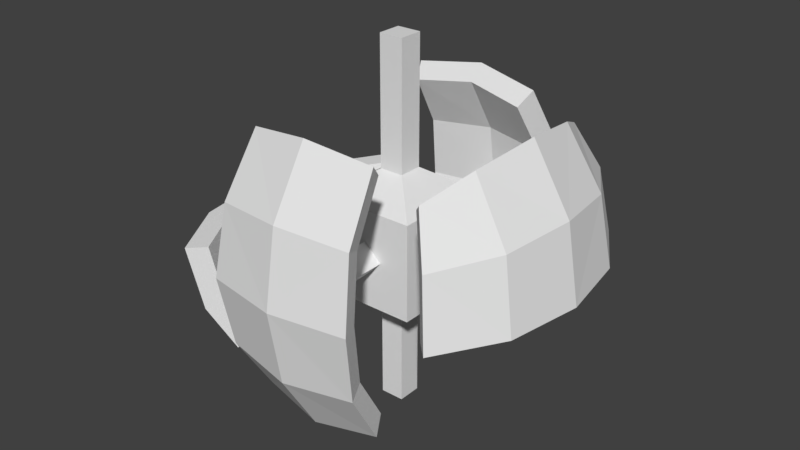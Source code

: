 # Source: beacon.blend  (saved by Blender 2.78.0; exported with 4.5.12 LTS)
import bpy
from mathutils import Matrix  # noqa: F401  (used for matrix-valued properties, if any)

bpy.ops.wm.read_factory_settings(use_empty=True)
scene = bpy.context.scene
scene.name = 'Scene'

# ---- collections
col_collection_1 = bpy.data.collections.new('Collection 1'); scene.collection.children.link(col_collection_1)
col_collection_1.hide_render = True
col_collection_1.hide_viewport = True
col_collection_2 = bpy.data.collections.new('Collection 2'); scene.collection.children.link(col_collection_2)

# ---- materials (node trees are filled in below, after node groups)
mat_material = bpy.data.materials.new('Material')
mat_material.alpha_threshold = 0.0
mat_material.use_transparent_shadow = False
mat_material.roughness = 0.5
mat_material.line_color = (0.0, 0.0, 0.0, 1.0)

# ---- material node trees

# ---- world
world_world = bpy.data.worlds.new('World'); scene.world = world_world
world_world.color = (0.05088, 0.05088, 0.05088)
world_world.use_sun_shadow = False
world_world.sun_shadow_jitter_overblur = 0.0
world_world.cycles.sampling_method = 'MANUAL'

# ---- meshes
me_cube_001 = bpy.data.meshes.new('Cube.001')
me_cube_001.from_pydata([(0.25, 0.25, -0.25), (0.25, -0.25, -0.25), (-0.25, 0.25, -0.25), (-0.25, -0.25, -0.25), (0.0625, -0.0625, 0.375), (-0.0625, -0.0625, 0.375), (0.0625, 0.0625, 0.375), (-0.0625, 0.0625, 0.375), (-0.0625, -0.0625, -0.375), (0.0625, -0.0625, -0.375), (0.0625, 0.0625, -0.375), (-0.0625, 0.0625, -0.375), (-0.0625, -0.0625, -0.875), (0.0625, -0.0625, -0.875), (0.0625, 0.0625, -0.875), (-0.0625, 0.0625, -0.875), (0.0625, -0.0625, 1.025), (-0.0625, -0.0625, 1.025), (0.0625, 0.0625, 1.025), (-0.0625, 0.0625, 1.025), (-0.3389, -0.572, 0.672), (-0.3662, -0.757, 0.3662), (-0.3935, -0.8194, -7.269e-10), (0.3389, -0.572, 0.672), (0.3662, -0.757, 0.3662), (-3.3e-07, -0.6217, 0.7217), (-3.404e-07, -0.8194, 0.3935), (0.3389, -0.572, -0.672), (-2.15e-07, -0.8194, -0.3935), (-0.672, -0.3389, -0.672), (-0.9194, 2.21e-07, -0.3935), (-0.857, -0.3662, -0.3662), (-0.7217, -0.7217, -7.269e-10), (-0.9194, -0.3935, -7.269e-10), (-0.9856, 2.11e-07, -7.269e-10), (-0.3389, -0.572, -0.672), (-0.3662, -0.757, -0.3662), (-1.085e-07, -0.6217, -0.7217), (0.8785, -2.608e-07, 0.0), (0.8194, 0.3507, 0.0), (0.8194, -0.3507, 0.0), (-0.7217, 2.168e-07, -0.7217), (-0.7217, 0.7217, -7.269e-10), (0.7639, 0.3264, 0.3264), (0.7639, -0.3264, 0.3264), (-0.9194, 0.3935, -7.269e-10), (0.3507, -0.7194, 0.0), (-3.055e-07, -0.7194, 0.3507), (-0.3507, -0.7194, 0.0), (-1.937e-07, -0.7194, -0.3507), (0.3264, -0.6639, -0.3264), (0.3264, -0.6639, 0.3264), (-0.3264, -0.6639, 0.3264), (-0.3264, -0.6639, -0.3264), (-0.8785, 1.849e-07, 0.0), (-0.8194, -0.3507, 0.0), (0.7217, -0.7217, -7.269e-10), (-0.8194, 0.3507, 0.0), (-0.7639, -0.3264, -0.3264), (0.9194, -0.3935, -7.269e-10), (0.672, 0.3389, 0.672), (-0.7639, 0.3264, -0.3264), (0.3507, 0.7194, 0.0), (1.788e-07, 0.7194, -0.3507), (-0.3507, 0.7194, 0.0), (1.714e-07, 0.7194, 0.3507), (0.3264, 0.6639, 0.3264), (0.3264, 0.6639, -0.3264), (-0.3264, 0.6639, -0.3264), (-0.3264, 0.6639, 0.3264), (0.3662, -0.757, -0.3662), (0.3935, -0.8194, -7.269e-10), (-2.903e-07, -0.8856, -7.269e-10), (0.3021, 0.499, -0.599), (1.462e-07, 0.5432, -0.6432), (-0.3021, 0.499, -0.599), (0.672, -0.3389, 0.672), (0.6432, 0.6432, 0.0), (0.599, 0.599, 0.3021), (0.3021, -0.499, -0.599), (-9.872e-08, -0.5432, -0.6432), (-0.3021, -0.499, -0.599), (-0.672, -0.672, -0.3389), (0.6432, -0.6432, 0.0), (0.599, -0.599, 0.3021), (-0.599, -0.3021, -0.599), (-0.6432, 1.9e-07, -0.6432), (-0.599, 0.3021, -0.599), (-0.599, -0.599, -0.3021), (-0.6432, -0.6432, 0.0), (0.672, 0.672, 0.3389), (-0.599, 0.599, -0.3021), (-0.6432, 0.6432, 0.0), (0.857, 0.3662, 0.3662), (0.599, 0.3021, 0.599), (0.6432, -3.316e-07, 0.6432), (0.599, -0.3021, 0.599), (0.3021, 0.499, 0.599), (1.146e-07, 0.5432, 0.6432), (-0.3021, 0.499, 0.599), (0.3021, -0.499, 0.599), (-2.962e-07, -0.5432, 0.6432), (-0.3021, -0.499, 0.599), (0.7217, -3.683e-07, 0.7217), (0.9194, -3.475e-07, 0.3935), (0.7217, 0.7217, -7.269e-10), (0.857, -0.3662, 0.3662), (0.672, -0.672, 0.3389), (-0.5093, -0.5093, -0.5093), (-0.5093, 0.5093, -0.5093), (0.5093, 0.5093, 0.5093), (0.5093, -0.5093, 0.5093), (0.9194, 0.3935, -7.269e-10), (0.9856, -2.889e-07, -7.269e-10), (-0.857, 0.3662, -0.3662), (-0.672, 0.672, -0.3389), (-0.672, 0.3389, -0.672), (2.225e-07, 0.8856, -7.269e-10), (0.3935, 0.8194, -7.269e-10), (0.3662, 0.757, 0.3662), (1.946e-07, 0.8194, 0.3935), (0.3389, 0.572, 0.672), (2.029e-07, 0.8194, -0.3935), (1.664e-07, 0.6217, -0.7217), (0.3662, 0.757, -0.3662), (0.3389, 0.572, -0.672), (-0.3935, 0.8194, -7.269e-10), (-0.3662, 0.757, -0.3662), (-0.3389, 0.572, -0.672), (1.308e-07, 0.6217, 0.7217), (-0.3662, 0.757, 0.3662), (-0.3389, 0.572, 0.672), (0.5714, 0.5714, 0.5714), (0.5714, -0.5714, 0.5714), (-0.5714, -0.5714, -0.5714), (-0.5714, 0.5714, -0.5714), (-0.25, 0.08839, 0.0), (-0.25, 0.0, 0.08839), (-0.25, -0.08839, 0.0), (-0.08839, 0.25, 0.0), (0.0, 0.25, 0.08839), (0.0, 0.25, -0.08839), (0.08839, 0.25, 0.0), (0.25, 0.25, 0.25), (0.25, -0.08839, 0.0), (0.25, 0.0, -0.08839), (0.25, 0.0, 0.08839), (0.25, 0.08839, 0.0), (0.8034, -0.09409, 0.3437), (0.7701, -3.181e-07, 0.4327), (0.8034, 0.09409, 0.3437), (0.8353, -2.989e-07, 0.2563), (-2.427e-07, -0.7626, -0.09437), (-0.09437, -0.7626, 0.0), (-2.728e-07, -0.7626, 0.09437), (0.09437, -0.7626, 0.0), (-0.8353, 1.913e-07, -0.2563), (-0.8034, -0.09409, -0.3437), (1.896e-07, 0.7626, 0.09437), (-0.09437, 0.7626, 0.0), (1.916e-07, 0.7626, -0.09437), (0.09437, 0.7626, 0.0), (-0.25, 0.25, 0.25), (-0.25, -0.25, 0.25), (-0.08839, -0.25, 0.0), (0.0, -0.25, -0.08839), (0.0, -0.25, 0.08839), (0.08839, -0.25, 0.0), (0.25, -0.25, 0.25), (-0.4234, 6.422e-08, -0.1531), (-0.5967, 1.284e-07, -0.3679), (-0.6402, 1.276e-07, -0.1914), (-0.4451, 6.378e-08, 0.02348), (-0.4345, -0.09029, -0.06456), (-0.25, 0.0, -0.08839), (-0.7701, 1.927e-07, -0.4327), (-0.8034, 0.09409, -0.3437), (-0.619, 0.09219, -0.2791), (-0.4345, 0.09029, -0.06456), (-0.619, -0.09219, -0.2791), (0.4234, -2.721e-08, 0.1531), (0.5967, -7.628e-08, 0.3679), (0.619, -0.09219, 0.2791), (0.4345, -0.09029, 0.06456), (0.6402, -7.159e-08, 0.1914), (0.4451, -2.487e-08, -0.02348), (0.619, 0.09219, 0.2791), (0.4345, 0.09029, 0.06456)], [], [(168, 143, 6, 4), (1, 3, 8, 9), (138, 3, 163), (144, 146, 168), (2, 136, 162), (138, 163, 137), (143, 162, 7, 6), (163, 168, 4, 5), (162, 163, 5, 7), (8, 11, 15, 12), (0, 1, 9, 10), (3, 2, 11, 8), (2, 0, 10, 11), (15, 14, 13, 12), (10, 9, 13, 14), (11, 10, 14, 15), (9, 8, 12, 13), (18, 19, 17, 16), (7, 19, 18, 6), (4, 16, 17, 5), (5, 17, 19, 7), (6, 18, 16, 4), (120, 130, 131, 129), (117, 126, 130, 120), (122, 123, 128, 127), (117, 122, 127, 126), (122, 124, 125, 123), (117, 118, 124, 122), (120, 129, 121, 119), (117, 120, 119, 118), (114, 115, 135, 116), (45, 42, 115, 114), (30, 114, 116, 41), (34, 45, 114, 30), (31, 29, 134, 82), (30, 41, 29, 31), (33, 31, 82, 32), (34, 30, 31, 33), (89, 55, 33, 32), (85, 108, 134, 29), (94, 95, 103, 60), (51, 100, 23, 24), (74, 75, 128, 123), (55, 54, 34, 33), (111, 84, 107, 133), (75, 68, 127, 128), (57, 92, 42, 45), (110, 94, 60, 132), (73, 74, 123, 125), (66, 62, 118, 119), (53, 81, 35, 36), (84, 83, 56, 107), (54, 57, 45, 34), (46, 51, 24, 71), (78, 110, 132, 90), (102, 52, 21, 20), (83, 40, 59, 56), (108, 88, 82, 134), (149, 148, 44, 96, 95), (38, 151, 150, 43, 39), (39, 43, 78, 77), (43, 94, 110, 78), (150, 149, 95, 94, 43), (40, 83, 84, 44), (152, 155, 46, 50, 49), (44, 84, 111, 96), (50, 46, 71, 70), (64, 69, 130, 126), (98, 97, 121, 129), (77, 78, 90, 105), (155, 154, 47, 51, 46), (40, 38, 113, 59), (49, 50, 79, 80), (109, 87, 116, 135), (154, 153, 48, 52, 47), (47, 101, 100, 51), (52, 48, 22, 21), (87, 86, 41, 116), (153, 152, 49, 53, 48), (96, 111, 133, 76), (47, 52, 102, 101), (86, 85, 29, 41), (175, 157, 58, 85, 86), (49, 80, 81, 53), (95, 96, 76, 103), (97, 66, 119, 121), (176, 175, 86, 87, 61), (55, 89, 88, 58), (54, 55, 58, 157, 156), (58, 88, 108, 85), (106, 76, 133, 107), (104, 103, 76, 106), (59, 106, 107, 56), (113, 104, 106, 59), (93, 90, 132, 60), (112, 105, 90, 93), (104, 93, 60, 103), (113, 112, 93, 104), (158, 161, 62, 66, 65), (54, 156, 176, 61, 57), (57, 61, 91, 92), (61, 87, 109, 91), (161, 160, 63, 67, 62), (28, 36, 35, 37), (65, 66, 97, 98), (72, 22, 36, 28), (160, 159, 64, 68, 63), (63, 74, 73, 67), (26, 25, 20, 21), (72, 26, 21, 22), (159, 158, 65, 69, 64), (26, 24, 23, 25), (63, 68, 75, 74), (72, 71, 24, 26), (65, 98, 99, 69), (28, 37, 27, 70), (72, 28, 70, 71), (99, 98, 129, 131), (38, 39, 112, 113), (88, 89, 32, 82), (62, 67, 124, 118), (39, 77, 105, 112), (69, 99, 131, 130), (79, 50, 70, 27), (80, 79, 27, 37), (67, 73, 125, 124), (81, 80, 37, 35), (100, 101, 25, 23), (91, 109, 135, 115), (101, 102, 20, 25), (92, 91, 115, 42), (48, 53, 36, 22), (68, 64, 126, 127), (138, 174, 3), (2, 3, 174), (163, 162, 137), (162, 143, 140), (0, 2, 141), (139, 141, 2), (139, 162, 140), (0, 142, 143), (139, 2, 162), (142, 0, 141), (142, 140, 143), (144, 1, 145), (147, 0, 143), (1, 144, 168), (38, 40, 44, 148, 151), (147, 143, 146), (147, 145, 0), (1, 0, 145), (143, 168, 146), (136, 2, 174), (136, 137, 162), (167, 1, 168), (3, 164, 163), (167, 168, 166), (167, 165, 1), (3, 1, 165), (168, 163, 166), (164, 3, 165), (164, 166, 163), (139, 159, 160, 141), (141, 160, 161, 142), (142, 161, 158, 140), (140, 158, 159, 139), (170, 175, 176, 177), (177, 176, 156, 171), (171, 156, 157, 179), (179, 157, 175, 170), (155, 167, 166, 154), (154, 166, 164, 153), (153, 164, 165, 152), (152, 165, 167, 155), (138, 173, 169, 174), (173, 179, 170, 169), (137, 172, 173, 138), (172, 171, 179, 173), (136, 178, 172, 137), (178, 177, 171, 172), (174, 169, 178, 136), (169, 170, 177, 178), (186, 181, 149, 150), (184, 186, 150, 151), (182, 184, 151, 148), (181, 182, 148, 149), (147, 146, 180, 187), (187, 180, 181, 186), (145, 147, 187, 185), (185, 187, 186, 184), (144, 145, 185, 183), (183, 185, 184, 182), (146, 144, 183, 180), (180, 183, 182, 181)])
me_cube_001.materials.append(mat_material)
me_cube_001.use_remesh_preserve_volume = False
me_cube_001.use_remesh_preserve_attributes = False
me_cube_001.use_mirror_vertex_groups = False
me_cube_001.update()
me_cube_002 = bpy.data.meshes.new('Cube.002')
me_cube_002.from_pydata([(0.25, 0.25, -0.25), (0.25, -0.25, -0.25), (-0.25, 0.25, -0.25), (-0.25, -0.25, -0.25), (0.0625, -0.0625, 0.375), (-0.0625, -0.0625, 0.375), (0.0625, 0.0625, 0.375), (-0.0625, 0.0625, 0.375), (-0.0625, -0.0625, -0.375), (0.0625, -0.0625, -0.375), (0.0625, 0.0625, -0.375), (-0.0625, 0.0625, -0.375), (-0.0625, -0.0625, -0.875), (0.0625, -0.0625, -0.875), (0.0625, 0.0625, -0.875), (-0.0625, 0.0625, -0.875), (0.0625, -0.0625, 1.025), (-0.0625, -0.0625, 1.025), (0.0625, 0.0625, 1.025), (-0.0625, 0.0625, 1.025), (-0.3389, -0.572, 0.672), (-0.3662, -0.757, 0.3662), (-0.3935, -0.8194, -7.269e-10), (0.3389, -0.572, 0.672), (0.3662, -0.757, 0.3662), (-3.3e-07, -0.6217, 0.7217), (-3.404e-07, -0.8194, 0.3935), (0.3389, -0.572, -0.672), (-2.15e-07, -0.8194, -0.3935), (-0.672, -0.3389, -0.672), (-0.9194, 2.21e-07, -0.3935), (-0.857, -0.3662, -0.3662), (-0.7217, -0.7217, -7.269e-10), (-0.9194, -0.3935, -7.269e-10), (-0.9856, 2.11e-07, -7.269e-10), (-0.3389, -0.572, -0.672), (-0.3662, -0.757, -0.3662), (-1.085e-07, -0.6217, -0.7217), (0.8785, -2.608e-07, 0.0), (0.8194, 0.3507, 0.0), (0.8194, -0.3507, 0.0), (-0.7217, 2.168e-07, -0.7217), (-0.7217, 0.7217, -7.269e-10), (0.7639, 0.3264, 0.3264), (0.7639, -0.3264, 0.3264), (-0.9194, 0.3935, -7.269e-10), (0.3507, -0.7194, 0.0), (-3.055e-07, -0.7194, 0.3507), (-0.3507, -0.7194, 0.0), (-1.937e-07, -0.7194, -0.3507), (0.3264, -0.6639, -0.3264), (0.3264, -0.6639, 0.3264), (-0.3264, -0.6639, 0.3264), (-0.3264, -0.6639, -0.3264), (-0.8785, 1.849e-07, 0.0), (-0.8194, -0.3507, 0.0), (0.7217, -0.7217, -7.269e-10), (-0.8194, 0.3507, 0.0), (-0.7639, -0.3264, -0.3264), (0.9194, -0.3935, -7.269e-10), (0.672, 0.3389, 0.672), (-0.7639, 0.3264, -0.3264), (0.3507, 0.7194, 0.0), (1.788e-07, 0.7194, -0.3507), (-0.3507, 0.7194, 0.0), (1.714e-07, 0.7194, 0.3507), (0.3264, 0.6639, 0.3264), (0.3264, 0.6639, -0.3264), (-0.3264, 0.6639, -0.3264), (-0.3264, 0.6639, 0.3264), (0.3662, -0.757, -0.3662), (0.3935, -0.8194, -7.269e-10), (-2.903e-07, -0.8856, -7.269e-10), (0.3021, 0.499, -0.599), (1.462e-07, 0.5432, -0.6432), (-0.3021, 0.499, -0.599), (0.672, -0.3389, 0.672), (0.6432, 0.6432, 0.0), (0.599, 0.599, 0.3021), (0.3021, -0.499, -0.599), (-9.872e-08, -0.5432, -0.6432), (-0.3021, -0.499, -0.599), (-0.672, -0.672, -0.3389), (0.6432, -0.6432, 0.0), (0.599, -0.599, 0.3021), (-0.599, -0.3021, -0.599), (-0.6432, 1.9e-07, -0.6432), (-0.599, 0.3021, -0.599), (-0.599, -0.599, -0.3021), (-0.6432, -0.6432, 0.0), (0.672, 0.672, 0.3389), (-0.599, 0.599, -0.3021), (-0.6432, 0.6432, 0.0), (0.857, 0.3662, 0.3662), (0.599, 0.3021, 0.599), (0.6432, -3.316e-07, 0.6432), (0.599, -0.3021, 0.599), (0.3021, 0.499, 0.599), (1.146e-07, 0.5432, 0.6432), (-0.3021, 0.499, 0.599), (0.3021, -0.499, 0.599), (-2.962e-07, -0.5432, 0.6432), (-0.3021, -0.499, 0.599), (0.7217, -3.683e-07, 0.7217), (0.9194, -3.475e-07, 0.3935), (0.7217, 0.7217, -7.269e-10), (0.857, -0.3662, 0.3662), (0.672, -0.672, 0.3389), (-0.5093, -0.5093, -0.5093), (-0.5093, 0.5093, -0.5093), (0.5093, 0.5093, 0.5093), (0.5093, -0.5093, 0.5093), (0.9194, 0.3935, -7.269e-10), (0.9856, -2.889e-07, -7.269e-10), (-0.857, 0.3662, -0.3662), (-0.672, 0.672, -0.3389), (-0.672, 0.3389, -0.672), (2.225e-07, 0.8856, -7.269e-10), (0.3935, 0.8194, -7.269e-10), (0.3662, 0.757, 0.3662), (1.946e-07, 0.8194, 0.3935), (0.3389, 0.572, 0.672), (2.029e-07, 0.8194, -0.3935), (1.664e-07, 0.6217, -0.7217), (0.3662, 0.757, -0.3662), (0.3389, 0.572, -0.672), (-0.3935, 0.8194, -7.269e-10), (-0.3662, 0.757, -0.3662), (-0.3389, 0.572, -0.672), (1.308e-07, 0.6217, 0.7217), (-0.3662, 0.757, 0.3662), (-0.3389, 0.572, 0.672), (0.5714, 0.5714, 0.5714), (0.5714, -0.5714, 0.5714), (-0.5714, -0.5714, -0.5714), (-0.5714, 0.5714, -0.5714), (-0.25, 0.08839, 0.0), (-0.25, 0.0, 0.08839), (-0.25, -0.08839, 0.0), (-0.08839, 0.25, 0.0), (0.0, 0.25, 0.08839), (0.0, 0.25, -0.08839), (0.08839, 0.25, 0.0), (0.25, 0.25, 0.25), (0.25, -0.08839, 0.0), (0.25, 0.0, -0.08839), (0.25, 0.0, 0.08839), (0.25, 0.08839, 0.0), (0.8034, -0.09409, 0.3437), (0.7701, -3.181e-07, 0.4327), (0.8034, 0.09409, 0.3437), (0.8353, -2.989e-07, 0.2563), (-2.427e-07, -0.7626, -0.09437), (-0.09437, -0.7626, 0.0), (-2.728e-07, -0.7626, 0.09437), (0.09437, -0.7626, 0.0), (-0.8353, 1.913e-07, -0.2563), (-0.8034, -0.09409, -0.3437), (1.896e-07, 0.7626, 0.09437), (-0.09437, 0.7626, 0.0), (1.916e-07, 0.7626, -0.09437), (0.09437, 0.7626, 0.0), (-0.25, 0.25, 0.25), (-0.25, -0.25, 0.25), (-0.08839, -0.25, 0.0), (0.0, -0.25, -0.08839), (0.0, -0.25, 0.08839), (0.08839, -0.25, 0.0), (0.25, -0.25, 0.25), (-0.4234, 6.422e-08, -0.1531), (-0.5967, 1.284e-07, -0.3679), (-0.6402, 1.276e-07, -0.1914), (-0.4451, 6.378e-08, 0.02348), (-0.4345, -0.09029, -0.06456), (-0.25, 0.0, -0.08839), (-0.7701, 1.927e-07, -0.4327), (-0.8034, 0.09409, -0.3437), (-0.619, 0.09219, -0.2791), (-0.4345, 0.09029, -0.06456), (-0.619, -0.09219, -0.2791), (0.4234, -2.721e-08, 0.1531), (0.5967, -7.628e-08, 0.3679), (0.619, -0.09219, 0.2791), (0.4345, -0.09029, 0.06456), (0.6402, -7.159e-08, 0.1914), (0.4451, -2.487e-08, -0.02348), (0.619, 0.09219, 0.2791), (0.4345, 0.09029, 0.06456)], [], [(168, 143, 6, 4), (1, 3, 8, 9), (138, 3, 163), (144, 146, 168), (2, 136, 162), (138, 163, 137), (143, 162, 7, 6), (163, 168, 4, 5), (162, 163, 5, 7), (8, 11, 15, 12), (0, 1, 9, 10), (3, 2, 11, 8), (2, 0, 10, 11), (15, 14, 13, 12), (10, 9, 13, 14), (11, 10, 14, 15), (9, 8, 12, 13), (18, 19, 17, 16), (7, 19, 18, 6), (4, 16, 17, 5), (5, 17, 19, 7), (6, 18, 16, 4), (120, 130, 131, 129), (117, 126, 130, 120), (122, 123, 128, 127), (117, 122, 127, 126), (122, 124, 125, 123), (117, 118, 124, 122), (120, 129, 121, 119), (117, 120, 119, 118), (114, 115, 135, 116), (45, 42, 115, 114), (30, 114, 116, 41), (34, 45, 114, 30), (31, 29, 134, 82), (30, 41, 29, 31), (33, 31, 82, 32), (34, 30, 31, 33), (89, 55, 33, 32), (85, 108, 134, 29), (94, 95, 103, 60), (51, 100, 23, 24), (74, 75, 128, 123), (55, 54, 34, 33), (111, 84, 107, 133), (75, 68, 127, 128), (57, 92, 42, 45), (110, 94, 60, 132), (73, 74, 123, 125), (66, 62, 118, 119), (53, 81, 35, 36), (84, 83, 56, 107), (54, 57, 45, 34), (46, 51, 24, 71), (78, 110, 132, 90), (102, 52, 21, 20), (83, 40, 59, 56), (108, 88, 82, 134), (149, 148, 44, 96, 95), (38, 151, 150, 43, 39), (39, 43, 78, 77), (43, 94, 110, 78), (150, 149, 95, 94, 43), (40, 83, 84, 44), (152, 155, 46, 50, 49), (44, 84, 111, 96), (50, 46, 71, 70), (64, 69, 130, 126), (98, 97, 121, 129), (77, 78, 90, 105), (155, 154, 47, 51, 46), (40, 38, 113, 59), (49, 50, 79, 80), (109, 87, 116, 135), (154, 153, 48, 52, 47), (47, 101, 100, 51), (52, 48, 22, 21), (87, 86, 41, 116), (153, 152, 49, 53, 48), (96, 111, 133, 76), (47, 52, 102, 101), (86, 85, 29, 41), (175, 157, 58, 85, 86), (49, 80, 81, 53), (95, 96, 76, 103), (97, 66, 119, 121), (176, 175, 86, 87, 61), (55, 89, 88, 58), (54, 55, 58, 157, 156), (58, 88, 108, 85), (106, 76, 133, 107), (104, 103, 76, 106), (59, 106, 107, 56), (113, 104, 106, 59), (93, 90, 132, 60), (112, 105, 90, 93), (104, 93, 60, 103), (113, 112, 93, 104), (158, 161, 62, 66, 65), (54, 156, 176, 61, 57), (57, 61, 91, 92), (61, 87, 109, 91), (161, 160, 63, 67, 62), (28, 36, 35, 37), (65, 66, 97, 98), (72, 22, 36, 28), (160, 159, 64, 68, 63), (63, 74, 73, 67), (26, 25, 20, 21), (72, 26, 21, 22), (159, 158, 65, 69, 64), (26, 24, 23, 25), (63, 68, 75, 74), (72, 71, 24, 26), (65, 98, 99, 69), (28, 37, 27, 70), (72, 28, 70, 71), (99, 98, 129, 131), (38, 39, 112, 113), (88, 89, 32, 82), (62, 67, 124, 118), (39, 77, 105, 112), (69, 99, 131, 130), (79, 50, 70, 27), (80, 79, 27, 37), (67, 73, 125, 124), (81, 80, 37, 35), (100, 101, 25, 23), (91, 109, 135, 115), (101, 102, 20, 25), (92, 91, 115, 42), (48, 53, 36, 22), (68, 64, 126, 127), (138, 174, 3), (2, 3, 174), (163, 162, 137), (162, 143, 140), (0, 2, 141), (139, 141, 2), (139, 162, 140), (0, 142, 143), (139, 2, 162), (142, 0, 141), (142, 140, 143), (144, 1, 145), (147, 0, 143), (1, 144, 168), (38, 40, 44, 148, 151), (147, 143, 146), (147, 145, 0), (1, 0, 145), (143, 168, 146), (136, 2, 174), (136, 137, 162), (167, 1, 168), (3, 164, 163), (167, 168, 166), (167, 165, 1), (3, 1, 165), (168, 163, 166), (164, 3, 165), (164, 166, 163), (139, 159, 160, 141), (141, 160, 161, 142), (142, 161, 158, 140), (140, 158, 159, 139), (170, 175, 176, 177), (177, 176, 156, 171), (171, 156, 157, 179), (179, 157, 175, 170), (155, 167, 166, 154), (154, 166, 164, 153), (153, 164, 165, 152), (152, 165, 167, 155), (138, 173, 169, 174), (173, 179, 170, 169), (137, 172, 173, 138), (172, 171, 179, 173), (136, 178, 172, 137), (178, 177, 171, 172), (174, 169, 178, 136), (169, 170, 177, 178), (186, 181, 149, 150), (184, 186, 150, 151), (182, 184, 151, 148), (181, 182, 148, 149), (147, 146, 180, 187), (187, 180, 181, 186), (145, 147, 187, 185), (185, 187, 186, 184), (144, 145, 185, 183), (183, 185, 184, 182), (146, 144, 183, 180), (180, 183, 182, 181)])
me_cube_002.materials.append(mat_material)
me_cube_002.use_remesh_preserve_volume = False
me_cube_002.use_remesh_preserve_attributes = False
me_cube_002.use_mirror_vertex_groups = False
me_cube_002.update()

# ---- objects
ob_lp_core = bpy.data.objects.new('LP-Core', me_cube_001)
ob_hp_core = bpy.data.objects.new('HP-Core', me_cube_002)

# ---- transforms, parenting, visibility, modifiers, constraints
ob_lp_core.location = (0.0, 0.0, 0.0)
ob_lp_core.lineart.crease_threshold = 0.0
ob_hp_core.location = (0.0, 0.0, 0.0)
ob_hp_core.lineart.crease_threshold = 0.0

# ---- collection membership
col_collection_1.objects.link(ob_lp_core)
col_collection_2.objects.link(ob_hp_core)

# ---- scene / render settings (as saved in the file)
scene.frame_start = 1; scene.frame_end = 250; scene.frame_set(1)
scene.render.engine = 'BLENDER_EEVEE_NEXT'
scene.render.resolution_percentage = 50
scene.render.dither_intensity = 0.0
scene.cycles.use_denoising = False
scene.cycles.samples = 128
scene.cycles.sampling_pattern = 'TABULATED_SOBOL'
scene.cycles.light_sampling_threshold = 0.0
scene.cycles.use_adaptive_sampling = False
scene.cycles.use_light_tree = False
scene.cycles.blur_glossy = 0.0
scene.cycles.sample_clamp_indirect = 0.0
scene.view_settings.view_transform = 'Standard'
bpy.context.view_layer.update()

# ---- added for rendering (the .blend has no active camera and no usable light): camera, sun
cam_auto = bpy.data.cameras.new('AutoCamera')
cam_auto.lens = 50.0
cam_auto.sensor_width = 36.0
cam_auto.clip_end = 1000.0
ob_auto_camera = bpy.data.objects.new('AutoCamera', cam_auto)
scene.collection.objects.link(ob_auto_camera)
ob_auto_camera.location = (3.01697, -3.62036, 2.48857)
ob_auto_camera.rotation_euler = (1.09748, -7.21219e-08, 0.694738)
scene.camera = ob_auto_camera
light_auto_sun = bpy.data.lights.new('AutoSun', 'SUN')
light_auto_sun.energy = 3.0
light_auto_sun.angle = 0.0523599
ob_auto_sun = bpy.data.objects.new('AutoSun', light_auto_sun)
scene.collection.objects.link(ob_auto_sun)
ob_auto_sun.rotation_euler = (0.872665, 0.174533, 0.523599)
bpy.context.view_layer.update()
